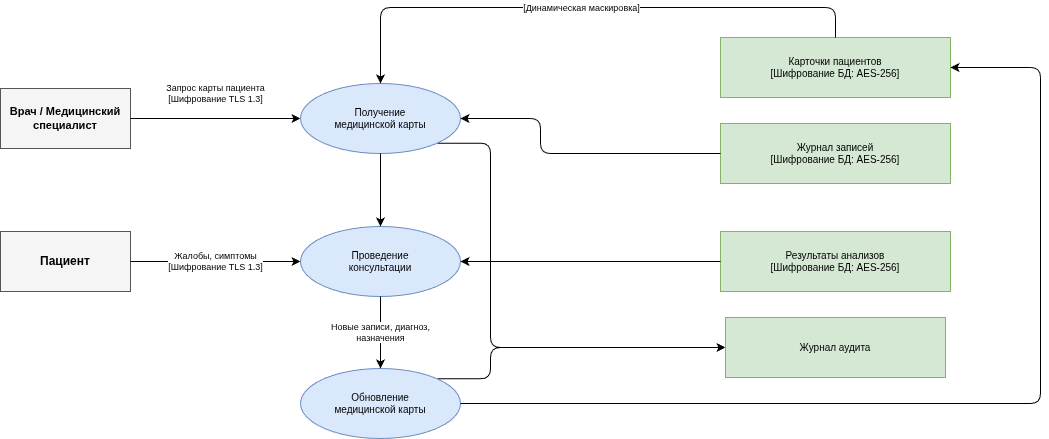

The diagram above was exported from draw.io. Its source (the exported page's mxGraphModel, read from the mxfile embedded in the PNG):
<mxGraphModel dx="2066" dy="1119" grid="1" gridSize="10" guides="1" tooltips="1" connect="1" arrows="1" fold="1" page="1" pageScale="1" pageWidth="1169" pageHeight="827" math="0" shadow="0">
  <root>
    <mxCell id="0" />
    <mxCell id="1" parent="0" />
    <mxCell id="2" parent="1" style="rounded=0;whiteSpace=wrap;html=1;fillColor=#f5f5f5;strokeColor=#555555;fontStyle=1;fontSize=12;" value="Пациент" vertex="1">
      <mxGeometry height="60" width="130" x="80" y="414" as="geometry" />
    </mxCell>
    <mxCell id="3" parent="1" style="rounded=0;whiteSpace=wrap;html=1;fillColor=#f5f5f5;strokeColor=#555555;fontStyle=1;fontSize=11;" value="Врач / Медицинский&#10;специалист" vertex="1">
      <mxGeometry height="60" width="130" x="80" y="271" as="geometry" />
    </mxCell>
    <mxCell id="4cXIYHQsVtDQoq3mNFkj-38" edge="1" parent="1" source="10" style="edgeStyle=orthogonalEdgeStyle;rounded=1;orthogonalLoop=1;jettySize=auto;html=1;exitX=1;exitY=1;exitDx=0;exitDy=0;entryX=0;entryY=0.5;entryDx=0;entryDy=0;strokeColor=default;align=center;verticalAlign=middle;fontFamily=Helvetica;fontSize=9;fontColor=default;labelBackgroundColor=default;endArrow=classic;" target="2UQsLdxxFRU8yIQHLu7i-37">
      <mxGeometry relative="1" as="geometry">
        <Array as="points">
          <mxPoint x="570" y="326" />
          <mxPoint x="570" y="530" />
        </Array>
      </mxGeometry>
    </mxCell>
    <mxCell id="4cXIYHQsVtDQoq3mNFkj-39" connectable="0" parent="4cXIYHQsVtDQoq3mNFkj-38" style="edgeLabel;html=1;align=center;verticalAlign=middle;resizable=0;points=[];rounded=1;strokeColor=default;fontFamily=Helvetica;fontSize=9;fontColor=default;labelBackgroundColor=default;" value="&lt;div&gt;&lt;br&gt;&lt;/div&gt;" vertex="1">
      <mxGeometry relative="1" x="-0.6074" y="-1" as="geometry">
        <mxPoint as="offset" />
      </mxGeometry>
    </mxCell>
    <mxCell id="10" parent="1" style="ellipse;whiteSpace=wrap;html=1;fillColor=#dae8fc;strokeColor=#6c8ebf;fontSize=10;" value="Получение&lt;br&gt;медицинской карты" vertex="1">
      <mxGeometry height="70" width="160" x="380" y="266" as="geometry" />
    </mxCell>
    <mxCell id="11" parent="1" style="ellipse;whiteSpace=wrap;html=1;fillColor=#dae8fc;strokeColor=#6c8ebf;fontSize=10;" value="Проведение&lt;br&gt;консультации" vertex="1">
      <mxGeometry height="70" width="160" x="380" y="409" as="geometry" />
    </mxCell>
    <mxCell id="4cXIYHQsVtDQoq3mNFkj-37" edge="1" parent="1" source="12" style="edgeStyle=orthogonalEdgeStyle;rounded=1;orthogonalLoop=1;jettySize=auto;html=1;exitX=1;exitY=0;exitDx=0;exitDy=0;entryX=0;entryY=0.5;entryDx=0;entryDy=0;strokeColor=default;align=center;verticalAlign=middle;fontFamily=Helvetica;fontSize=9;fontColor=default;labelBackgroundColor=default;endArrow=classic;" target="2UQsLdxxFRU8yIQHLu7i-37">
      <mxGeometry relative="1" as="geometry">
        <Array as="points">
          <mxPoint x="570" y="561" />
          <mxPoint x="570" y="530" />
        </Array>
      </mxGeometry>
    </mxCell>
    <mxCell id="12" parent="1" style="ellipse;whiteSpace=wrap;html=1;fillColor=#dae8fc;strokeColor=#6c8ebf;fontSize=10;" value="Обновление&lt;br&gt;медицинской карты" vertex="1">
      <mxGeometry height="70" width="160" x="380" y="551" as="geometry" />
    </mxCell>
    <mxCell id="20" parent="1" style="shape=mxgraph.dfd.dataStore;whiteSpace=wrap;html=1;fillColor=#d5e8d4;strokeColor=#82b366;fontSize=10;" value="Карточки пациентов&lt;br&gt;[Шифрование БД: AES-256]" vertex="1">
      <mxGeometry height="60" width="230" x="800" y="220" as="geometry" />
    </mxCell>
    <mxCell id="21" parent="1" style="shape=mxgraph.dfd.dataStore;whiteSpace=wrap;html=1;fillColor=#d5e8d4;strokeColor=#82b366;fontSize=10;" value="Результаты анализов&lt;div&gt;[Шифрование БД: AES-256]&lt;/div&gt;" vertex="1">
      <mxGeometry height="60" width="230" x="800" y="414" as="geometry" />
    </mxCell>
    <mxCell id="22" parent="1" style="shape=mxgraph.dfd.dataStore;whiteSpace=wrap;html=1;fillColor=#d5e8d4;strokeColor=#82b366;fontSize=10;" value="Журнал записей&lt;br&gt;[Шифрование БД: AES-256]" vertex="1">
      <mxGeometry height="60" width="230" x="800" y="306" as="geometry" />
    </mxCell>
    <mxCell id="30" edge="1" parent="1" source="2" style="edgeStyle=orthogonalEdgeStyle;html=1;fontSize=9;" target="11" value="Жалобы, симптомы&lt;div&gt;[Шифрование TLS 1.3]&lt;/div&gt;">
      <mxGeometry relative="1" as="geometry" />
    </mxCell>
    <mxCell id="31" edge="1" parent="1" source="3" style="edgeStyle=orthogonalEdgeStyle;html=1;fontSize=9;strokeColor=default;fontColor=default;rounded=1;align=center;verticalAlign=middle;fontFamily=Helvetica;labelBackgroundColor=default;endArrow=classic;" target="10" value="Запрос карты пациента&lt;br&gt;[Шифрование TLS 1.3]">
      <mxGeometry relative="1" y="25" as="geometry">
        <mxPoint as="offset" />
      </mxGeometry>
    </mxCell>
    <mxCell id="32" edge="1" parent="1" source="20" style="edgeStyle=orthogonalEdgeStyle;html=1;fontSize=9;strokeColor=default;fontColor=default;exitX=0.5;exitY=0;exitDx=0;exitDy=0;entryX=0.5;entryY=0;entryDx=0;entryDy=0;rounded=1;align=center;verticalAlign=middle;fontFamily=Helvetica;labelBackgroundColor=default;endArrow=classic;" target="10" value="">
      <mxGeometry relative="1" x="-0.0909" as="geometry">
        <mxPoint as="offset" />
        <Array as="points">
          <mxPoint x="915" y="190" />
          <mxPoint x="460" y="190" />
        </Array>
      </mxGeometry>
    </mxCell>
    <mxCell id="68mesMHnsVdonHA0zzvd-38" connectable="0" parent="32" style="edgeLabel;html=1;align=center;verticalAlign=middle;resizable=0;points=[];fontFamily=Helvetica;fontSize=9;fontColor=default;labelBackgroundColor=default;" value="[Динамическая маскировка]" vertex="1">
      <mxGeometry relative="1" x="0.0374" as="geometry">
        <mxPoint x="6" as="offset" />
      </mxGeometry>
    </mxCell>
    <mxCell id="33" edge="1" parent="1" source="10" style="edgeStyle=orthogonalEdgeStyle;html=1;fontSize=9;strokeColor=default;fontColor=default;rounded=1;align=center;verticalAlign=middle;fontFamily=Helvetica;labelBackgroundColor=default;endArrow=classic;" target="11" value="">
      <mxGeometry relative="1" as="geometry" />
    </mxCell>
    <mxCell id="34" edge="1" parent="1" source="21" style="edgeStyle=orthogonalEdgeStyle;html=1;fontSize=9;strokeColor=default;fontColor=default;rounded=1;align=center;verticalAlign=middle;fontFamily=Helvetica;labelBackgroundColor=default;endArrow=classic;" target="11" value="">
      <mxGeometry relative="1" as="geometry" />
    </mxCell>
    <mxCell id="35" edge="1" parent="1" source="11" style="edgeStyle=orthogonalEdgeStyle;html=1;fontSize=9;" target="12" value="Новые записи, диагноз,&#10;назначения">
      <mxGeometry relative="1" as="geometry" />
    </mxCell>
    <mxCell id="36" edge="1" parent="1" source="12" style="edgeStyle=orthogonalEdgeStyle;html=1;fontSize=9;strokeColor=default;fontColor=default;rounded=1;align=center;verticalAlign=middle;fontFamily=Helvetica;labelBackgroundColor=default;endArrow=classic;entryX=1;entryY=0.5;entryDx=0;entryDy=0;" target="20" value="">
      <mxGeometry relative="1" x="-0.4235" as="geometry">
        <mxPoint as="offset" />
        <Array as="points">
          <mxPoint x="1120" y="586" />
          <mxPoint x="1120" y="250" />
        </Array>
      </mxGeometry>
    </mxCell>
    <mxCell id="37" edge="1" parent="1" source="22" style="edgeStyle=orthogonalEdgeStyle;html=1;fontSize=9;exitX=0;exitY=0.5;exitDx=0;exitDy=0;" target="10" value="">
      <mxGeometry relative="1" x="-0.3898" as="geometry">
        <mxPoint as="offset" />
        <Array as="points">
          <mxPoint x="620" y="336" />
          <mxPoint x="620" y="301" />
        </Array>
      </mxGeometry>
    </mxCell>
    <mxCell id="2UQsLdxxFRU8yIQHLu7i-37" parent="1" style="shape=mxgraph.dfd.dataStore;whiteSpace=wrap;html=1;fillColor=#d5e8d4;strokeColor=#82b366;fontSize=10;" value="Журнал аудита" vertex="1">
      <mxGeometry height="60" width="220" x="805" y="500" as="geometry" />
    </mxCell>
  </root>
</mxGraphModel>